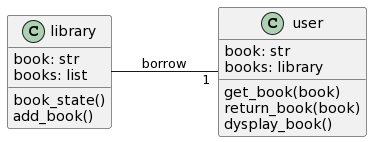

The diagram above was rendered by PlantUML. Its source (embedded in the PNG):
@startuml
left to right direction
class library{
book: str
books: list
book_state()
add_book()
}

class user{
book: str
books: library
get_book(book)
return_book(book)
dysplay_book()
}

library -- "1" user : borrow
@enduml